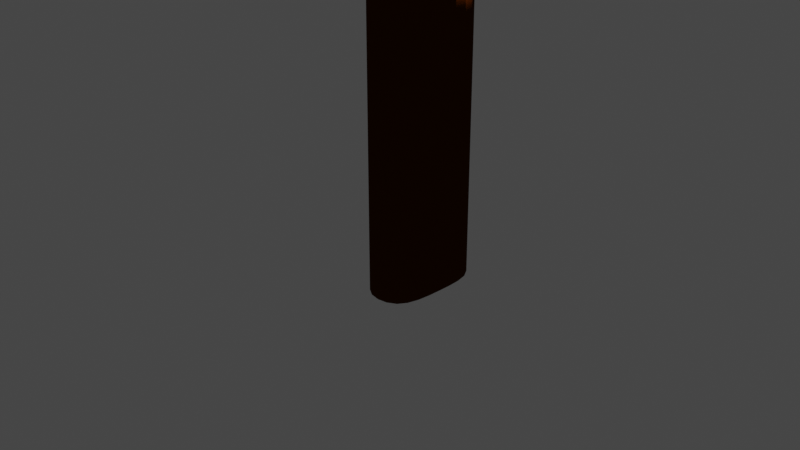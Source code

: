 # Source: spoon.blend  (saved by Blender 2.80.75; exported with 4.5.12 LTS)
import bpy
from mathutils import Matrix  # noqa: F401  (used for matrix-valued properties, if any)

bpy.ops.wm.read_factory_settings(use_empty=True)
scene = bpy.context.scene
scene.name = 'Scene'

# ---- collections
col_collection = bpy.data.collections.new('Collection'); scene.collection.children.link(col_collection)

# ---- materials (node trees are filled in below, after node groups)
mat_material = bpy.data.materials.new('Material')
mat_material.alpha_threshold = 0.0
mat_material.use_transparent_shadow = False
mat_material.line_color = (0.0, 0.0, 0.0, 1.0)

# ---- material node trees
mat_material.use_nodes = True; mat_material.node_tree.nodes.clear()
_N = mat_material.node_tree.nodes; _L = mat_material.node_tree.links
n0 = _N.new('ShaderNodeOutputMaterial'); n0.name = 'Material Output'; n0.location = (300, 300)
n1 = _N.new('ShaderNodeBsdfToon'); n1.name = 'Toon BSDF'; n1.location = (10, 300)
n1.inputs[0].default_value = (0.06072, 0.01282, 0.0007057, 1.0)
_L.new(n1.outputs[0], n0.inputs[0])
n0.is_active_output = True

# ---- world
world_world = bpy.data.worlds.new('World'); scene.world = world_world
world_world.use_nodes = True; world_world.node_tree.nodes.clear()
_N = world_world.node_tree.nodes; _L = world_world.node_tree.links
n0 = _N.new('ShaderNodeOutputWorld'); n0.name = 'World Output'; n0.location = (300, 300)
n1 = _N.new('ShaderNodeBackground'); n1.name = 'Background'; n1.location = (10, 300)
n1.inputs[0].default_value = (0.05088, 0.05088, 0.05088, 1.0)
_L.new(n1.outputs[0], n0.inputs[0])
n0.is_active_output = True
world_world.color = (0.05088, 0.05088, 0.05088)
world_world.use_sun_shadow = False
world_world.sun_shadow_jitter_overblur = 0.0

# ---- cameras
cam_camera = bpy.data.cameras.new('Camera')
cam_camera.clip_end = 100.0
cam_camera.ortho_scale = 7.314

# ---- lights
light_light = bpy.data.lights.new('Light', 'POINT')
light_light.transmission_factor = 0.0
light_light.energy = 1000.0
light_light.shadow_soft_size = 0.1
light_light.shadow_maximum_resolution = 0.006
light_light.use_absolute_resolution = True

# ---- meshes
me_cube = bpy.data.meshes.new('Cube')
me_cube.from_pydata([(0.5903, 0.5903, 12.03), (0.5903, 0.5903, -0.5903), (0.5903, -0.5903, 12.03), (0.5903, -0.5903, -0.5903), (-0.005563, 0.5903, 12.03), (-0.005563, 0.5903, -0.5903), (-0.005563, -0.5903, 12.03), (-0.005563, -0.5903, -0.5903), (0.4276, 1.74, 13.51), (0.4276, -1.74, 13.51), (-0.325, 1.74, 13.51), (-0.325, -1.74, 13.51), (0.4276, 1.74, 16.64), (0.4276, -1.74, 16.64), (-0.325, 1.74, 16.64), (-0.325, -1.74, 16.64), (0.5903, 0.7953, 18.53), (0.5903, -0.7953, 18.53), (-0.005563, 0.7953, 18.53), (-0.005563, -0.7953, 18.53), (-0.005563, 0.0, -0.5903), (0.5903, 0.0, 12.03), (-0.005563, 0.0, 12.03), (0.5903, 0.0, -0.5903), (0.1835, 0.0, 13.51), (-0.4124, 0.0, 13.51), (0.1835, 0.0, 16.64), (-0.4124, 0.0, 16.64), (0.5903, 0.0, 18.53), (-0.005563, 0.0, 18.53), (-0.4611, -1.74, 15.08), (-0.4611, 1.74, 15.08), (0.2915, -1.74, 15.08), (0.2915, 1.74, 15.08), (0.04748, 0.0, 15.08), (-0.5484, 0.0, 15.08)], [], [(21, 0, 8, 24), (3, 2, 6, 7), (20, 22, 4, 5), (20, 23, 3, 7), (23, 21, 2, 3), (5, 4, 0, 1), (35, 30, 15, 27), (0, 4, 10, 8), (6, 2, 9, 11), (22, 6, 11, 25), (12, 14, 18, 16), (30, 32, 13, 15), (33, 31, 14, 12), (34, 33, 12, 26), (28, 29, 19, 17), (26, 12, 16, 28), (27, 15, 19, 29), (15, 13, 17, 19), (14, 27, 29, 18), (13, 26, 28, 17), (16, 18, 29, 28), (32, 34, 26, 13), (4, 22, 25, 10), (31, 35, 27, 14), (1, 0, 21, 23), (5, 1, 23, 20), (7, 6, 22, 20), (2, 21, 24, 9), (10, 25, 35, 31), (9, 24, 34, 32), (24, 8, 33, 34), (8, 10, 31, 33), (11, 9, 32, 30), (25, 11, 30, 35)])
_k = {(7, 20): 1.0, (1, 5): 1.0, (2, 6): 1.0, (2, 21): 1.0, (3, 7): 1.0, (4, 22): 1.0, (0, 4): 1.0, (1, 23): 1.0, (5, 20): 1.0, (0, 21): 1.0, (6, 22): 1.0, (3, 23): 1.0, (20, 23): 1.0}
me_cube.attributes.new('crease_edge', 'FLOAT', 'EDGE').data.foreach_set('value', [_k.get((min(e.vertices), max(e.vertices)), 0.0) for e in me_cube.edges])
_uv = me_cube.uv_layers.new(name='UVMap')
_uv.uv.foreach_set('vector', [0.375, 0.625, 0.375, 0.5, 0.375, 0.5, 0.375, 0.625, 0.375, 0.25, 0.625, 0.25, 0.625, 0.5, 0.375, 0.5, 0.375, 0.625, 0.625, 0.625, 0.625, 0.75, 0.375, 0.75, 0.375, 0.875, 0.625, 0.875, 0.625, 1.0, 0.375, 1.0, 0.125, 0.625, 0.375, 0.625, 0.375, 0.75, 0.125, 0.75, 0.625, 0.5, 0.875, 0.5, 0.875, 0.75, 0.625, 0.75, 0.625, 0.625, 0.625, 0.5, 0.625, 0.5, 0.625, 0.625, 0.875, 0.75, 0.875, 0.5, 0.875, 0.5, 0.875, 0.75, 0.625, 0.5, 0.625, 0.25, 0.625, 0.25, 0.625, 0.5, 0.625, 0.625, 0.625, 0.5, 0.625, 0.5, 0.625, 0.625, 0.875, 0.75, 0.875, 0.5, 0.875, 0.5, 0.875, 0.75, 0.625, 0.5, 0.625, 0.25, 0.625, 0.25, 0.625, 0.5, 0.875, 0.75, 0.875, 0.5, 0.875, 0.5, 0.875, 0.75, 0.375, 0.625, 0.375, 0.5, 0.375, 0.5, 0.375, 0.625, 0.375, 0.125, 0.625, 0.125, 0.625, 0.25, 0.375, 0.25, 0.375, 0.625, 0.375, 0.5, 0.375, 0.5, 0.375, 0.625, 0.625, 0.625, 0.625, 0.5, 0.625, 0.5, 0.625, 0.625, 0.625, 0.5, 0.625, 0.25, 0.625, 0.25, 0.625, 0.5, 0.625, 0.75, 0.625, 0.625, 0.625, 0.625, 0.625, 0.75, 0.375, 0.75, 0.375, 0.625, 0.375, 0.625, 0.375, 0.75, 0.375, 0.0, 0.625, 0.0, 0.625, 0.125, 0.375, 0.125, 0.375, 0.75, 0.375, 0.625, 0.375, 0.625, 0.375, 0.75, 0.625, 0.75, 0.625, 0.625, 0.625, 0.625, 0.625, 0.75, 0.625, 0.75, 0.625, 0.625, 0.625, 0.625, 0.625, 0.75, 0.125, 0.5, 0.375, 0.5, 0.375, 0.625, 0.125, 0.625, 0.375, 0.75, 0.625, 0.75, 0.625, 0.875, 0.375, 0.875, 0.375, 0.5, 0.625, 0.5, 0.625, 0.625, 0.375, 0.625, 0.375, 0.75, 0.375, 0.625, 0.375, 0.625, 0.375, 0.75, 0.625, 0.75, 0.625, 0.625, 0.625, 0.625, 0.625, 0.75, 0.375, 0.75, 0.375, 0.625, 0.375, 0.625, 0.375, 0.75, 0.375, 0.625, 0.375, 0.5, 0.375, 0.5, 0.375, 0.625, 0.875, 0.75, 0.875, 0.5, 0.875, 0.5, 0.875, 0.75, 0.625, 0.5, 0.625, 0.25, 0.625, 0.25, 0.625, 0.5, 0.625, 0.625, 0.625, 0.5, 0.625, 0.5, 0.625, 0.625])
me_cube.materials.append(mat_material)
me_cube.use_remesh_preserve_volume = False
me_cube.use_remesh_preserve_attributes = False
me_cube.use_mirror_vertex_groups = False
me_cube.update()

# ---- objects
ob_cube = bpy.data.objects.new('Cube', me_cube)
ob_light = bpy.data.objects.new('Light', light_light)
ob_camera = bpy.data.objects.new('Camera', cam_camera)

# ---- transforms, parenting, visibility, modifiers, constraints
ob_cube.location = (0.0, 0.0, 0.0)
ob_cube.lock_rotations_4d = False
ob_cube.empty_display_type = 'ARROWS'
ob_cube.lineart.crease_threshold = 0.0
_m = ob_cube.modifiers.new('Subdivision', 'SUBSURF')
_m.uv_smooth = 'PRESERVE_CORNERS'
_m.show_only_control_edges = False
ob_light.location = (4.076, 1.005, 5.904)
ob_light.rotation_euler = (0.6503, 0.05522, 1.866)
ob_light.lock_rotations_4d = False
ob_light.empty_display_type = 'ARROWS'
ob_light.color = (0.0, 0.0, 0.0, 0.0)
ob_light.lineart.crease_threshold = 0.0
ob_camera.location = (7.359, -6.926, 4.958)
ob_camera.rotation_euler = (1.109, 0.0, 0.8149)
ob_camera.lock_rotations_4d = False
ob_camera.empty_display_type = 'ARROWS'
ob_camera.color = (0.0, 0.0, 0.0, 0.0)
ob_camera.display_type = 'WIRE'
ob_camera.lineart.crease_threshold = 0.0

# ---- collection membership
col_collection.objects.link(ob_cube)
col_collection.objects.link(ob_light)
col_collection.objects.link(ob_camera)

# ---- scene / render settings (as saved in the file)
scene.camera = ob_camera
scene.frame_start = 1; scene.frame_end = 250; scene.frame_set(1)
scene.render.engine = 'BLENDER_EEVEE_NEXT'
scene.cycles.use_denoising = False
scene.cycles.samples = 128
scene.cycles.sampling_pattern = 'TABULATED_SOBOL'
scene.cycles.use_adaptive_sampling = False
scene.cycles.use_light_tree = False
scene.view_settings.view_transform = 'Filmic'
bpy.context.view_layer.update()
